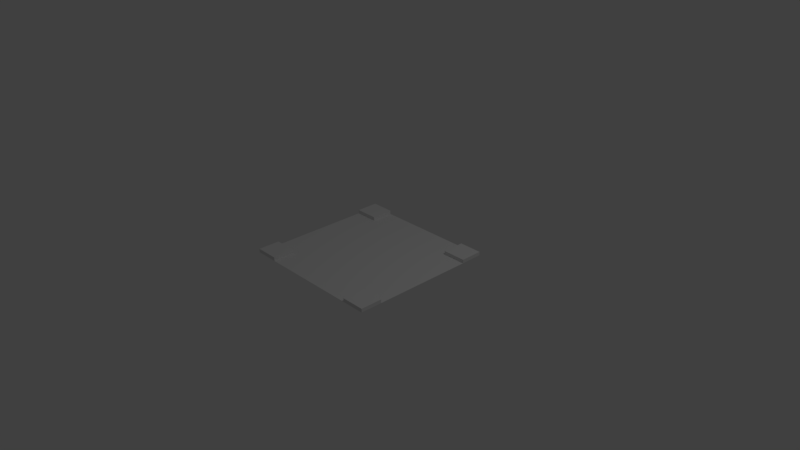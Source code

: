 # Source: road4.blend  (saved by Blender 2.78.0; exported with 4.5.12 LTS)
import bpy
from mathutils import Matrix  # noqa: F401  (used for matrix-valued properties, if any)

bpy.ops.wm.read_factory_settings(use_empty=True)
scene = bpy.context.scene
scene.name = 'Scene'

# ---- collections
col_collection_1 = bpy.data.collections.new('Collection 1'); scene.collection.children.link(col_collection_1)

# ---- world
world_world = bpy.data.worlds.new('World'); scene.world = world_world
world_world.color = (0.05088, 0.05088, 0.05088)
world_world.use_sun_shadow = False
world_world.sun_shadow_jitter_overblur = 0.0
world_world.cycles.sampling_method = 'MANUAL'

# ---- cameras
cam_camera = bpy.data.cameras.new('Camera')
cam_camera.clip_end = 100.0
cam_camera.lens = 35.0
cam_camera.sensor_width = 32.0
cam_camera.sensor_height = 18.0
cam_camera.ortho_scale = 7.314
cam_camera.dof.focus_distance = 0.0
cam_camera.dof.aperture_fstop = 128.0

# ---- lights
light_lamp = bpy.data.lights.new('Lamp', 'POINT')
light_lamp.transmission_factor = 0.0
light_lamp.cutoff_distance = 30.0
light_lamp.energy = 100.0
light_lamp.shadow_buffer_clip_start = 1.001
light_lamp.shadow_soft_size = 0.1
light_lamp.shadow_maximum_resolution = 0.006
light_lamp.use_absolute_resolution = True

# ---- meshes
me_plane = bpy.data.meshes.new('Plane')
me_plane.from_pydata([(-1.0, -1.0, 0.0), (1.0, -1.0, 0.0), (-1.0, 1.0, 0.0), (1.0, 1.0, 0.0), (-0.6795, -1.0, 0.0), (0.6795, -1.0, 0.0), (0.6795, 1.0, 0.0), (-0.6795, 1.0, 0.0), (-1.0, 0.6918, 0.0), (-1.0, -0.7, 0.0), (1.0, -0.7, 0.0), (1.0, 0.6918, 0.0), (-0.6795, -0.7, 0.0), (-0.6795, 0.6918, 0.0), (0.6795, -0.7, 0.0), (0.6795, 0.6918, 0.0), (-1.0, -0.7, 0.05), (-1.0, -1.0, 0.05), (0.6795, -1.0, 0.05), (1.0, -1.0, 0.05), (1.0, 0.6918, 0.05), (1.0, 1.0, 0.05), (-0.6795, 1.0, 0.05), (-1.0, 1.0, 0.05), (-0.6795, -1.0, 0.05), (0.6795, 1.0, 0.05), (-0.6795, 0.6918, 0.05), (0.6795, 0.6918, 0.05), (-1.0, 0.6918, 0.05), (1.0, -0.7, 0.05), (-0.6795, -0.7, 0.05), (0.6795, -0.7, 0.05)], [], [(14, 5, 18, 31), (5, 1, 19, 18), (13, 15, 6, 7), (4, 5, 14, 12), (12, 14, 15, 13), (15, 11, 20, 27), (9, 12, 13, 8), (13, 7, 22, 26), (14, 10, 11, 15), (27, 20, 21, 25), (28, 26, 22, 23), (17, 24, 30, 16), (18, 19, 29, 31), (6, 15, 27, 25), (11, 3, 21, 20), (2, 8, 28, 23), (7, 2, 23, 22), (0, 4, 24, 17), (1, 10, 29, 19), (12, 9, 16, 30), (3, 6, 25, 21), (8, 13, 26, 28), (4, 12, 30, 24), (10, 14, 31, 29), (9, 0, 17, 16)])
me_plane.use_remesh_preserve_volume = False
me_plane.use_remesh_preserve_attributes = False
me_plane.use_mirror_x = True
me_plane.update()

# ---- objects
ob_plane = bpy.data.objects.new('Plane', me_plane)
ob_lamp = bpy.data.objects.new('Lamp', light_lamp)
ob_camera = bpy.data.objects.new('Camera', cam_camera)

# ---- transforms, parenting, visibility, modifiers, constraints
ob_plane.location = (0.0, 0.0, 0.0)
ob_plane.lineart.crease_threshold = 0.0
ob_plane.use_mesh_mirror_x = True
ob_lamp.location = (4.076, 1.005, 5.904)
ob_lamp.rotation_euler = (0.6503, 0.05522, 1.866)
ob_lamp.lock_rotations_4d = False
ob_lamp.empty_display_type = 'ARROWS'
ob_lamp.color = (0.0, 0.0, 0.0, 0.0)
ob_lamp.lineart.crease_threshold = 0.0
ob_camera.location = (7.481, -6.508, 5.344)
ob_camera.rotation_euler = (1.109, 0.0, 0.8149)
ob_camera.lock_rotations_4d = False
ob_camera.empty_display_type = 'ARROWS'
ob_camera.color = (0.0, 0.0, 0.0, 0.0)
ob_camera.display_type = 'WIRE'
ob_camera.lineart.crease_threshold = 0.0

# ---- collection membership
col_collection_1.objects.link(ob_plane)
col_collection_1.objects.link(ob_lamp)
col_collection_1.objects.link(ob_camera)

# ---- scene / render settings (as saved in the file)
scene.camera = ob_camera
scene.frame_start = 1; scene.frame_end = 250; scene.frame_set(1)
scene.render.engine = 'BLENDER_EEVEE_NEXT'
scene.render.resolution_percentage = 50
scene.render.dither_intensity = 0.0
scene.cycles.use_denoising = False
scene.cycles.samples = 128
scene.cycles.sampling_pattern = 'TABULATED_SOBOL'
scene.cycles.light_sampling_threshold = 0.0
scene.cycles.use_adaptive_sampling = False
scene.cycles.use_light_tree = False
scene.cycles.blur_glossy = 0.0
scene.cycles.sample_clamp_indirect = 0.0
scene.view_settings.view_transform = 'Standard'
bpy.context.view_layer.update()
